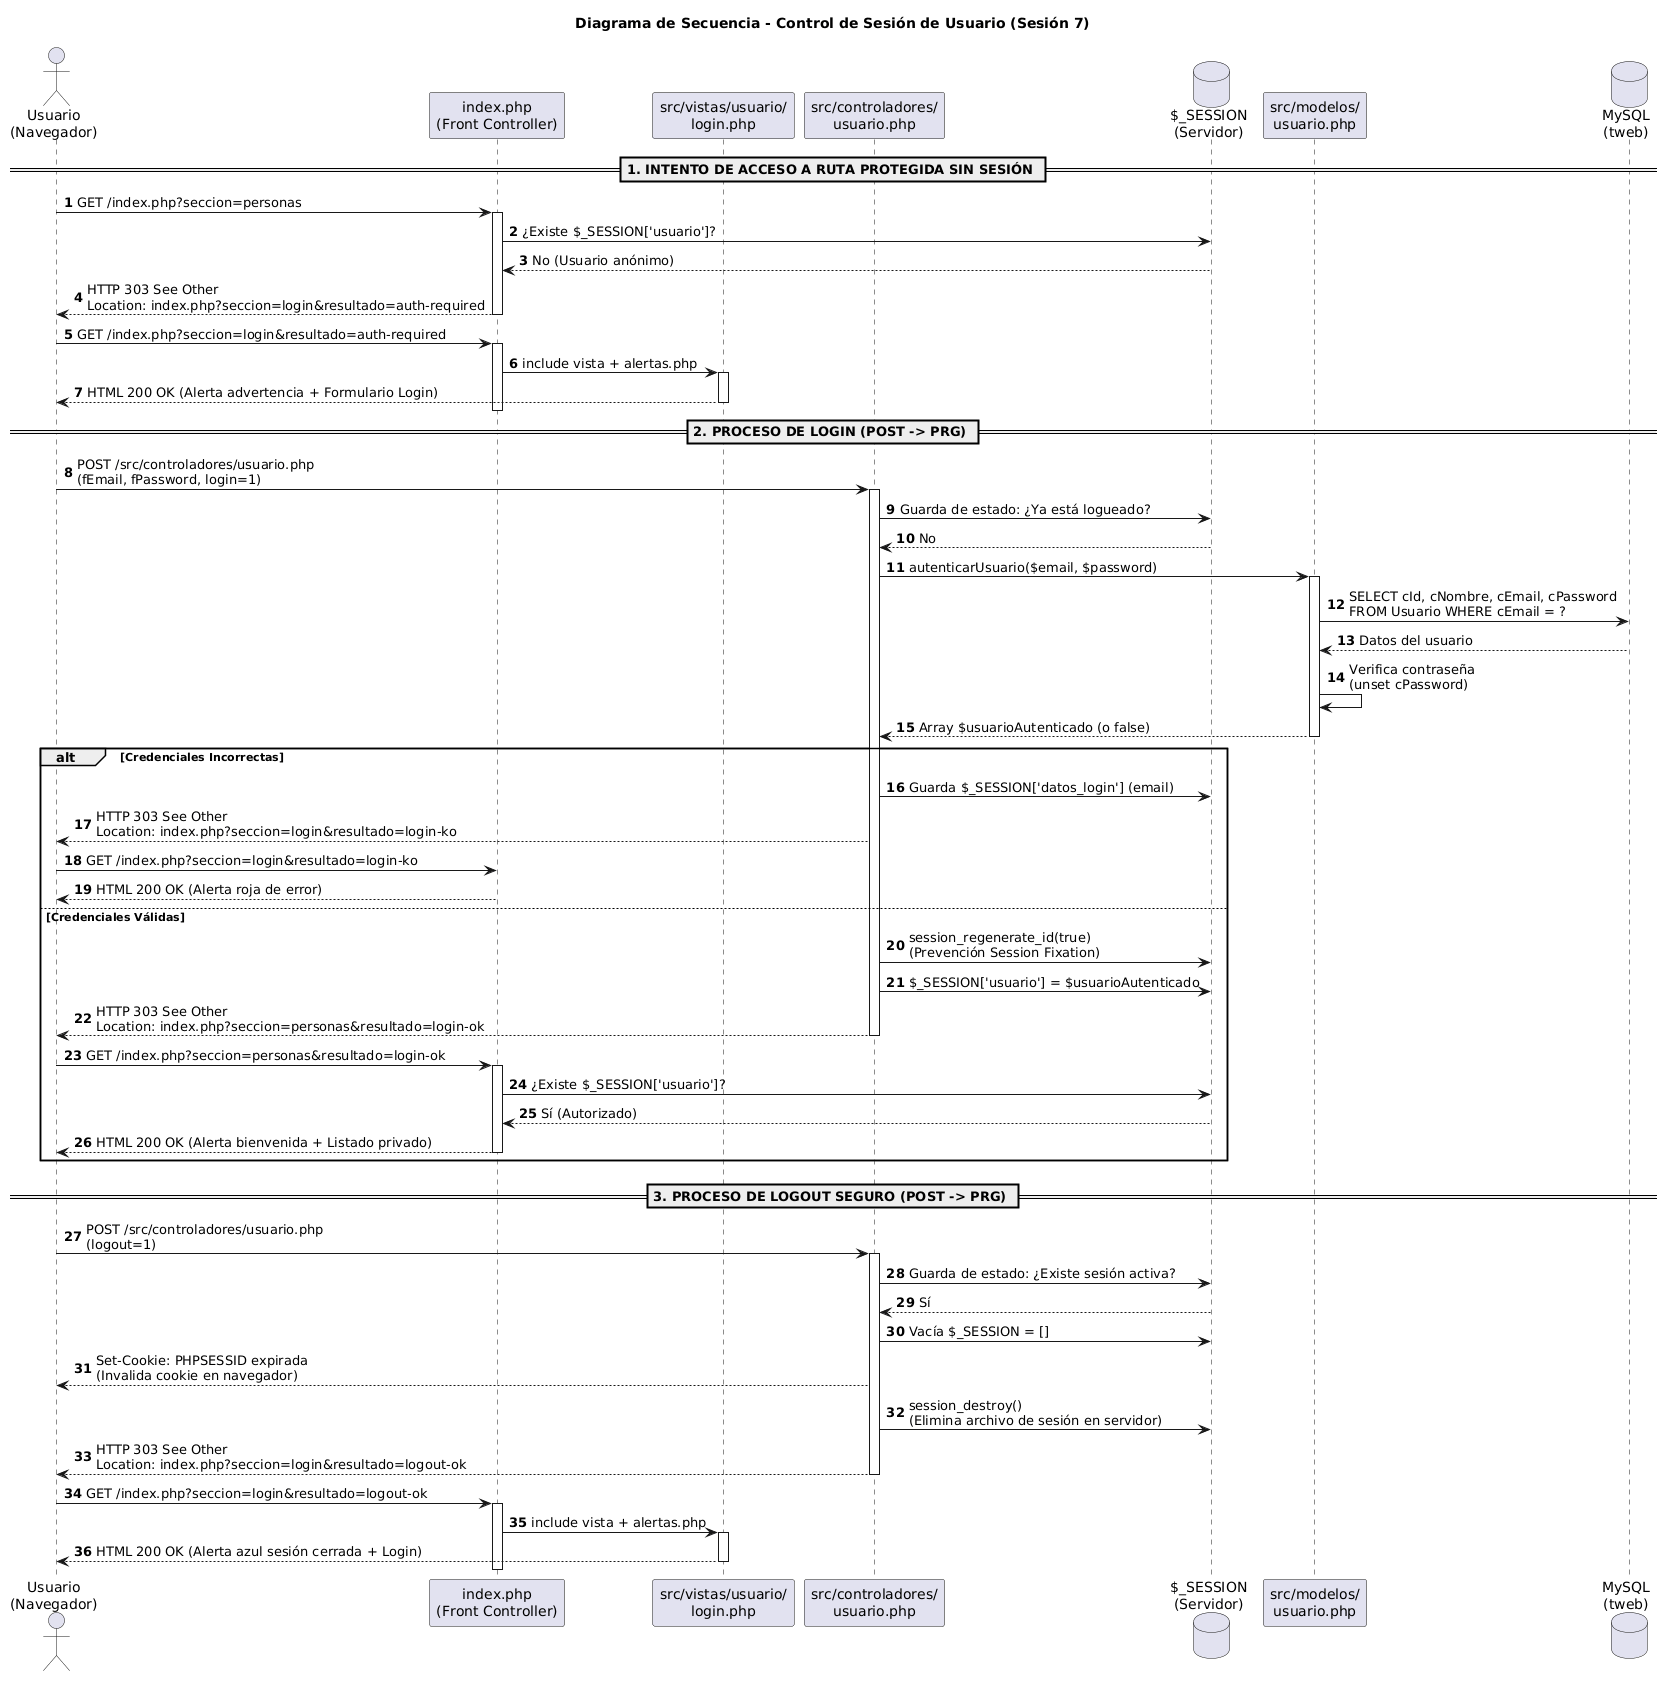

The diagram above was rendered by PlantUML. Its source (embedded in the PNG):
@startuml
title Diagrama de Secuencia - Control de Sesión de Usuario (Sesión 7)

autonumber
actor "Usuario\n(Navegador)" as Cliente
participant "index.php\n(Front Controller)" as Front
participant "src/vistas/usuario/\nlogin.php" as VistaLogin
participant "src/controladores/\nusuario.php" as CtrlUser
database "$_SESSION\n(Servidor)" as Sess
participant "src/modelos/\nusuario.php" as ModUser
database "MySQL\n(tweb)" as BD

== 1. INTENTO DE ACCESO A RUTA PROTEGIDA SIN SESIÓN ==
Cliente -> Front : GET /index.php?seccion=personas
activate Front
Front -> Sess : ¿Existe $_SESSION['usuario']?
Sess --> Front : No (Usuario anónimo)
Front --> Cliente : HTTP 303 See Other\nLocation: index.php?seccion=login&resultado=auth-required
deactivate Front

Cliente -> Front : GET /index.php?seccion=login&resultado=auth-required
activate Front
Front -> VistaLogin : include vista + alertas.php
activate VistaLogin
VistaLogin --> Cliente : HTML 200 OK (Alerta advertencia + Formulario Login)
deactivate VistaLogin
deactivate Front

== 2. PROCESO DE LOGIN (POST -> PRG) ==
Cliente -> CtrlUser : POST /src/controladores/usuario.php\n(fEmail, fPassword, login=1)
activate CtrlUser

CtrlUser -> Sess : Guarda de estado: ¿Ya está logueado?
Sess --> CtrlUser : No

CtrlUser -> ModUser : autenticarUsuario($email, $password)
activate ModUser
ModUser -> BD : SELECT cId, cNombre, cEmail, cPassword\nFROM Usuario WHERE cEmail = ?
BD --> ModUser : Datos del usuario
ModUser -> ModUser : Verifica contraseña\n(unset cPassword)
ModUser --> CtrlUser : Array $usuarioAutenticado (o false)
deactivate ModUser

alt Credenciales Incorrectas
    CtrlUser -> Sess : Guarda $_SESSION['datos_login'] (email)
    CtrlUser --> Cliente : HTTP 303 See Other\nLocation: index.php?seccion=login&resultado=login-ko
    Cliente -> Front : GET /index.php?seccion=login&resultado=login-ko
    Front --> Cliente : HTML 200 OK (Alerta roja de error)

else Credenciales Válidas
    CtrlUser -> Sess : session_regenerate_id(true)\n(Prevención Session Fixation)
    CtrlUser -> Sess : $_SESSION['usuario'] = $usuarioAutenticado
    CtrlUser --> Cliente : HTTP 303 See Other\nLocation: index.php?seccion=personas&resultado=login-ok
    deactivate CtrlUser

    Cliente -> Front : GET /index.php?seccion=personas&resultado=login-ok
    activate Front
    Front -> Sess : ¿Existe $_SESSION['usuario']?
    Sess --> Front : Sí (Autorizado)
    Front --> Cliente : HTML 200 OK (Alerta bienvenida + Listado privado)
    deactivate Front
end

== 3. PROCESO DE LOGOUT SEGURO (POST -> PRG) ==
Cliente -> CtrlUser : POST /src/controladores/usuario.php\n(logout=1)
activate CtrlUser

CtrlUser -> Sess : Guarda de estado: ¿Existe sesión activa?
Sess --> CtrlUser : Sí

CtrlUser -> Sess : Vacía $_SESSION = []
CtrlUser --> Cliente : Set-Cookie: PHPSESSID expirada\n(Invalida cookie en navegador)
CtrlUser -> Sess : session_destroy()\n(Elimina archivo de sesión en servidor)

CtrlUser --> Cliente : HTTP 303 See Other\nLocation: index.php?seccion=login&resultado=logout-ok
deactivate CtrlUser

Cliente -> Front : GET /index.php?seccion=login&resultado=logout-ok
activate Front
Front -> VistaLogin : include vista + alertas.php
activate VistaLogin
VistaLogin --> Cliente : HTML 200 OK (Alerta azul sesión cerrada + Login)
deactivate VistaLogin
deactivate Front
@enduml